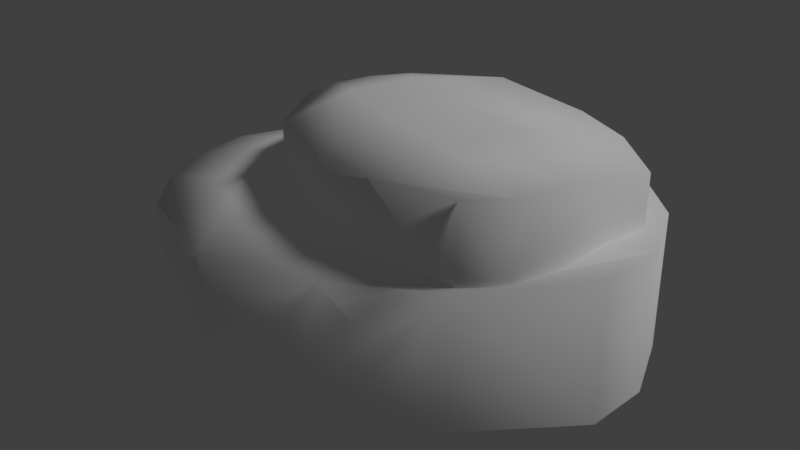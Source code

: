 # Source: island_05.blend  (saved by Blender 2.79.0; exported with 4.5.12 LTS)
import bpy
from mathutils import Matrix  # noqa: F401  (used for matrix-valued properties, if any)

bpy.ops.wm.read_factory_settings(use_empty=True)
scene = bpy.context.scene
scene.name = 'Scene'

# ---- collections
col_collection_1 = bpy.data.collections.new('Collection 1'); scene.collection.children.link(col_collection_1)

# ---- materials (node trees are filled in below, after node groups)
mat_island = bpy.data.materials.new('island')
mat_island.alpha_threshold = 0.0
mat_island.use_transparent_shadow = False
mat_island.diffuse_color = (1.0, 1.0, 1.0, 1.0)
mat_island.roughness = 0.5
mat_island.specular_intensity = 0.0

# ---- material node trees

# ---- world
world_world = bpy.data.worlds.new('World'); scene.world = world_world
world_world.color = (0.05088, 0.05088, 0.05088)
world_world.use_sun_shadow = False
world_world.sun_shadow_jitter_overblur = 0.0
world_world.cycles.sampling_method = 'MANUAL'

# ---- lights
light_hemi = bpy.data.lights.new('Hemi', 'SUN')
light_hemi.transmission_factor = 0.0
light_hemi.angle = 0.1993
light_hemi.energy = 1.0
light_hemi.shadow_buffer_clip_start = 0.5
light_hemi.shadow_soft_size = 0.1
light_hemi.shadow_cascade_max_distance = 1000.0

# ---- meshes
me_island5mesh = bpy.data.meshes.new('Island5Mesh')
me_island5mesh.from_pydata([(-2.047, 1.364, 1.508), (-0.781, -2.116, 1.508), (-1.966, -1.613, -0.02314), (-1.966, -1.613, 1.508), (-2.632, 0.2167, -0.02314), (-2.632, 0.2167, 1.508), (1.79, 1.991, 1.584), (1.79, 1.991, -0.02314), (2.632, 0.627, 1.584), (2.33, 1.456, 1.584), (-2.39, -1.076, -0.02314), (-2.612, -0.4665, -0.02314), (-2.612, -0.4665, 1.508), (-2.39, -1.076, 1.508), (-0.781, -2.116, -0.02314), (-2.047, 1.364, -0.02314), (2.562, -0.1302, 1.584), (2.562, -0.1302, -0.02314), (-0.865, 1.866, 1.508), (-0.865, 1.866, -0.02314), (0.4471, -1.74, 1.508), (0.4471, -1.74, -0.02314), (2.632, 0.627, -0.02314), (2.33, 1.456, -0.02314), (0.008294, -0.5389, 1.749), (-0.4291, 0.663, 1.749), (0.3501, 2.116, -0.02314), (0.3501, 2.116, 1.533), (-1.727, 0.167, 1.749), (-1.305, -0.9928, 1.749), (1.539, -1.151, -0.02314), (1.539, -1.151, 1.533), (0.8981, 1.082, 1.775), (1.294, -0.006965, 1.775), (-0.0758, 1.908, 2.362), (-1.028, -0.6419, 2.362), (-1.417, 0.1277, 1.336), (-1.417, 0.1277, 2.362), (-0.9677, 1.352, 1.336), (-0.9677, 1.352, 2.362), (2.328, 0.9536, 2.211), (2.328, 0.9536, 1.134), (1.905, -0.7121, 2.413), (2.109, -0.1573, 2.413), (-1.403, 0.5855, 1.336), (-1.253, 0.9937, 1.336), (-1.253, 0.9937, 2.362), (-1.403, 0.5855, 2.362), (-1.028, -0.6419, 1.336), (-0.0758, 1.908, 1.336), (1.542, -1.07, 2.413), (1.542, -1.07, 1.336), (0.9138, 2.037, 2.16), (0.9138, 2.037, 1.134), (-0.2365, -0.9804, 2.362), (-0.2365, -0.9804, 1.336), (1.905, -0.7121, 1.336), (2.109, -0.1573, 1.336), (0.05789, -0.1755, 2.524), (0.3532, 0.629, 2.524), (1.644, 1.64, 1.134), (1.644, 1.64, 2.177), (-0.5256, 0.9356, 2.524), (-0.8106, 0.1593, 2.524), (0.5772, -1.15, 1.336), (0.5772, -1.15, 2.379), (1.214, 0.2701, 2.541), (0.9463, -0.4587, 2.541)], [], [(26, 27, 6, 7), (22, 8, 16, 17), (30, 31, 20, 21), (33, 24, 20, 31), (11, 12, 5, 4), (28, 0, 5, 12), (14, 1, 3, 2), (0, 15, 4, 5), (18, 19, 15, 0), (21, 20, 1, 14), (25, 18, 0, 28), (19, 18, 27, 26), (20, 24, 29, 1), (24, 25, 28, 29), (1, 29, 13, 3), (29, 28, 12, 13), (2, 3, 13, 10), (10, 13, 12, 11), (27, 18, 25, 32), (32, 25, 24, 33), (17, 16, 31, 30), (8, 33, 31, 16), (6, 27, 32, 9), (9, 32, 33, 8), (7, 6, 9, 23), (23, 9, 8, 22), (60, 61, 40, 41), (56, 42, 50, 51), (64, 65, 54, 55), (67, 58, 54, 65), (45, 46, 39, 38), (62, 34, 39, 46), (48, 35, 37, 36), (34, 49, 38, 39), (52, 53, 49, 34), (55, 54, 35, 48), (59, 52, 34, 62), (53, 52, 61, 60), (54, 58, 63, 35), (58, 59, 62, 63), (35, 63, 47, 37), (63, 62, 46, 47), (36, 37, 47, 44), (44, 47, 46, 45), (61, 52, 59, 66), (66, 59, 58, 67), (51, 50, 65, 64), (42, 67, 65, 50), (40, 61, 66, 43), (43, 66, 67, 42), (41, 40, 43, 57), (57, 43, 42, 56)])
me_island5mesh.polygons.foreach_set('use_smooth', [True] * 52)
_uv = me_island5mesh.uv_layers.new(name='UVMap')
_uv.uv.foreach_set('vector', [0.9675, 0.4071, 0.9041, 0.3987, 0.8957, 0.2513, 0.9675, 0.2664, 0.9675, 0.2315, 0.9142, 0.2085, 0.8957, 0.2462, 0.9675, 0.2664, 0.9675, 0.4071, 0.9041, 0.4021, 0.8957, 0.5345, 0.9675, 0.5389, 0.2435, 0.4506, 0.2401, 0.5483, 0.1674, 0.5482, 0.1776, 0.4619, 0.9675, 0.8007, 0.9075, 0.8095, 0.9075, 0.7845, 0.9675, 0.7777, 0.3116, 0.6458, 0.3817, 0.6382, 0.3448, 0.7044, 0.2993, 0.7195, 0.9675, 0.6765, 0.9002, 0.6664, 0.9075, 0.7845, 0.9675, 0.7777, 0.8949, 0.6637, 0.9675, 0.6765, 0.9675, 0.7777, 0.9075, 0.7845, 0.8957, 0.5345, 0.9675, 0.5389, 0.9675, 0.6765, 0.8949, 0.6637, 0.9675, 0.5389, 0.8957, 0.5345, 0.9002, 0.6664, 0.9675, 0.6765, 0.3128, 0.5483, 0.3856, 0.5482, 0.3817, 0.6382, 0.3116, 0.6458, 0.9675, 0.5389, 0.8957, 0.5345, 0.9041, 0.3987, 0.9675, 0.4071, 0.1674, 0.5482, 0.2401, 0.5483, 0.2414, 0.6458, 0.1712, 0.6382, 0.2401, 0.5483, 0.3128, 0.5483, 0.3116, 0.6458, 0.2414, 0.6458, 0.1712, 0.6382, 0.2414, 0.6458, 0.2537, 0.7195, 0.2081, 0.7044, 0.2414, 0.6458, 0.3116, 0.6458, 0.2993, 0.7195, 0.2537, 0.7195, 0.9675, 0.7777, 0.9075, 0.7845, 0.9075, 0.8095, 0.9675, 0.8007, 0.9675, 0.8007, 0.9075, 0.8095, 0.9075, 0.8095, 0.9675, 0.8007, 0.3753, 0.4619, 0.3856, 0.5482, 0.3128, 0.5483, 0.3094, 0.4506, 0.3094, 0.4506, 0.3128, 0.5483, 0.2401, 0.5483, 0.2435, 0.4506, 0.9675, 0.2664, 0.8957, 0.2462, 0.9041, 0.4021, 0.9675, 0.4071, 0.2537, 0.3471, 0.2435, 0.4506, 0.1776, 0.4619, 0.2081, 0.3699, 0.3448, 0.3699, 0.3753, 0.4619, 0.3094, 0.4506, 0.2993, 0.3471, 0.2993, 0.3471, 0.3094, 0.4506, 0.2435, 0.4506, 0.2537, 0.3471, 0.9675, 0.2664, 0.8957, 0.2513, 0.9125, 0.2085, 0.9675, 0.2315, 0.9675, 0.2315, 0.9125, 0.2085, 0.9142, 0.2085, 0.9675, 0.2315, 0.9675, 0.4071, 0.9041, 0.3987, 0.8957, 0.2513, 0.9675, 0.2664, 0.9675, 0.2315, 0.9142, 0.2085, 0.8957, 0.2462, 0.9675, 0.2664, 0.9675, 0.4071, 0.9041, 0.4021, 0.8957, 0.5345, 0.9675, 0.5389, 0.2435, 0.4506, 0.2401, 0.5483, 0.1674, 0.5482, 0.1776, 0.4619, 0.9675, 0.8007, 0.9075, 0.8095, 0.9075, 0.7845, 0.9675, 0.7777, 0.3116, 0.6458, 0.3817, 0.6382, 0.3448, 0.7044, 0.2993, 0.7195, 0.9675, 0.6765, 0.9002, 0.6664, 0.9075, 0.7845, 0.9675, 0.7777, 0.8949, 0.6637, 0.9675, 0.6765, 0.9675, 0.7777, 0.9075, 0.7845, 0.8957, 0.5345, 0.9675, 0.5389, 0.9675, 0.6765, 0.8949, 0.6637, 0.9675, 0.5389, 0.8957, 0.5345, 0.9002, 0.6664, 0.9675, 0.6765, 0.3128, 0.5483, 0.3856, 0.5482, 0.3817, 0.6382, 0.3116, 0.6458, 0.9675, 0.5389, 0.8957, 0.5345, 0.9041, 0.3987, 0.9675, 0.4071, 0.1674, 0.5482, 0.2401, 0.5483, 0.2414, 0.6458, 0.1712, 0.6382, 0.2401, 0.5483, 0.3128, 0.5483, 0.3116, 0.6458, 0.2414, 0.6458, 0.1712, 0.6382, 0.2414, 0.6458, 0.2537, 0.7195, 0.2081, 0.7044, 0.2414, 0.6458, 0.3116, 0.6458, 0.2993, 0.7195, 0.2537, 0.7195, 0.9675, 0.7777, 0.9075, 0.7845, 0.9075, 0.8095, 0.9675, 0.8007, 0.9675, 0.8007, 0.9075, 0.8095, 0.9075, 0.8095, 0.9675, 0.8007, 0.3753, 0.4619, 0.3856, 0.5482, 0.3128, 0.5483, 0.3094, 0.4506, 0.3094, 0.4506, 0.3128, 0.5483, 0.2401, 0.5483, 0.2435, 0.4506, 0.9675, 0.2664, 0.8957, 0.2462, 0.9041, 0.4021, 0.9675, 0.4071, 0.2537, 0.3471, 0.2435, 0.4506, 0.1776, 0.4619, 0.2081, 0.3699, 0.3448, 0.3699, 0.3753, 0.4619, 0.3094, 0.4506, 0.2993, 0.3471, 0.2993, 0.3471, 0.3094, 0.4506, 0.2435, 0.4506, 0.2537, 0.3471, 0.9675, 0.2664, 0.8957, 0.2513, 0.9125, 0.2085, 0.9675, 0.2315, 0.9675, 0.2315, 0.9125, 0.2085, 0.9142, 0.2085, 0.9675, 0.2315])
me_island5mesh.materials.append(mat_island)
me_island5mesh.use_remesh_preserve_volume = False
me_island5mesh.use_remesh_preserve_attributes = False
me_island5mesh.use_mirror_vertex_groups = False
me_island5mesh.use_paint_bone_selection = False
me_island5mesh.use_paint_mask = True
me_island5mesh.update()

# ---- objects
ob_hemi = bpy.data.objects.new('Hemi', light_hemi)
ob_island05mesh__col = bpy.data.objects.new('Island05Mesh -col', me_island5mesh)

# ---- transforms, parenting, visibility, modifiers, constraints
ob_hemi.location = (0.0, 0.0, 0.0)
ob_hemi.rotation_euler = (-0.588, 0.4478, -0.281)
ob_hemi.hide_viewport = True
ob_hemi.lineart.crease_threshold = 0.0
ob_island05mesh__col.location = (0.0, 0.0, 0.0)
ob_island05mesh__col.lineart.crease_threshold = 0.0

# ---- collection membership
col_collection_1.objects.link(ob_hemi)
col_collection_1.objects.link(ob_island05mesh__col)

# ---- scene / render settings (as saved in the file)
scene.frame_start = 1; scene.frame_end = 250; scene.frame_set(1)
scene.render.engine = 'BLENDER_EEVEE_NEXT'
scene.render.resolution_percentage = 50
scene.render.dither_intensity = 0.0
scene.cycles.use_denoising = False
scene.cycles.samples = 128
scene.cycles.sampling_pattern = 'TABULATED_SOBOL'
scene.cycles.use_adaptive_sampling = False
scene.cycles.use_light_tree = False
scene.cycles.blur_glossy = 0.0
scene.cycles.sample_clamp_indirect = 0.0
scene.view_settings.view_transform = 'Standard'
bpy.context.view_layer.update()

# ---- added for rendering (the .blend has no active camera): camera
cam_auto = bpy.data.cameras.new('AutoCamera')
cam_auto.lens = 50.0
cam_auto.sensor_width = 36.0
cam_auto.clip_end = 1000.0
ob_auto_camera = bpy.data.objects.new('AutoCamera', cam_auto)
scene.collection.objects.link(ob_auto_camera)
ob_auto_camera.location = (6.68391, -8.02069, 6.60597)
ob_auto_camera.rotation_euler = (1.09748, -7.21219e-08, 0.694738)
scene.camera = ob_auto_camera
bpy.context.view_layer.update()
